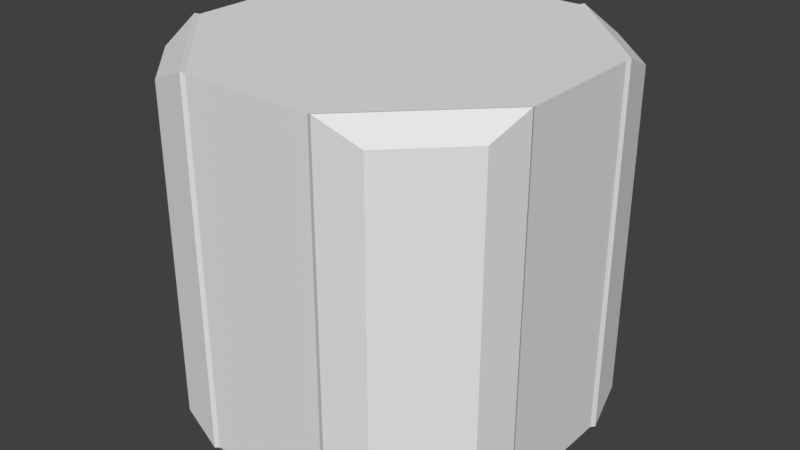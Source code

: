 # Source: PlatformLevel1blend.blend  (saved by Blender 2.77.0; exported with 4.5.12 LTS)
import bpy
from mathutils import Matrix  # noqa: F401  (used for matrix-valued properties, if any)

bpy.ops.wm.read_factory_settings(use_empty=True)
scene = bpy.context.scene
scene.name = 'Scene'

# ---- collections
col_collection_1 = bpy.data.collections.new('Collection 1'); scene.collection.children.link(col_collection_1)

# ---- materials (node trees are filled in below, after node groups)
mat_material = bpy.data.materials.new('Material')
mat_material.alpha_threshold = 0.0
mat_material.use_transparent_shadow = False
mat_material.roughness = 0.5
mat_material.line_color = (0.0, 0.0, 0.0, 1.0)

# ---- material node trees

# ---- world
world_world = bpy.data.worlds.new('World'); scene.world = world_world
world_world.color = (0.05088, 0.05088, 0.05088)
world_world.use_sun_shadow = False
world_world.sun_shadow_jitter_overblur = 0.0
world_world.cycles.sampling_method = 'MANUAL'

# ---- meshes
me_cube = bpy.data.meshes.new('Cube')
me_cube.from_pydata([(0.3628, 1.0, -1.0), (1.0, 0.3549, -1.0), (1.0, -0.3628, -1.0), (0.3549, -1.0, -1.0), (-0.3628, -1.0, -1.0), (-1.0, -0.3549, -1.0), (-1.0, 0.3628, -1.0), (-0.3549, 1.0, -1.0), (1.0, 0.3616, 1.0), (0.365, 1.0, 1.0), (0.3616, -1.0, 1.0), (1.0, -0.365, 1.0), (-1.0, -0.3616, 1.0), (-0.365, -1.0, 1.0), (-0.3616, 1.0, 1.0), (-1.0, 0.365, 1.0), (0.6223, 0.9654, -0.9051), (0.3891, 1.011, -1.008), (0.9654, 0.6223, -0.9051), (1.012, 0.3869, -1.009), (0.9654, -0.6223, -0.9051), (1.011, -0.3891, -1.008), (0.6223, -0.9654, -0.9051), (0.3869, -1.012, -1.009), (-0.6223, -0.9654, -0.9051), (-0.3891, -1.011, -1.008), (-0.9654, -0.6223, -0.9051), (-1.012, -0.3869, -1.009), (-0.9654, 0.6223, -0.9051), (-1.011, 0.3891, -1.008), (-0.6223, 0.9654, -0.9051), (-0.3869, 1.012, -1.009), (0.9654, 0.6223, 0.9051), (1.011, 0.388, 1.008), (0.6223, 0.9654, 0.9051), (0.3893, 1.01, 1.007), (0.6223, -0.9654, 0.9051), (0.388, -1.011, 1.008), (0.9654, -0.6223, 0.9051), (1.01, -0.3893, 1.007), (-0.9654, -0.6223, 0.9051), (-1.011, -0.388, 1.008), (-0.6223, -0.9654, 0.9051), (-0.3893, -1.01, 1.007), (-0.6223, 0.9654, 0.9051), (-0.388, 1.011, 1.008), (-0.9654, 0.6223, 0.9051), (-1.01, 0.3893, 1.007)], [], [(1, 8, 11, 2), (12, 5, 27, 41), (14, 7, 31, 45), (10, 3, 23, 37), (9, 0, 7, 14), (3, 10, 13, 4), (5, 12, 15, 6), (8, 9, 14, 15, 12, 13, 10, 11), (8, 1, 19, 33), (16, 34, 32, 18), (1, 0, 17, 19), (11, 10, 37, 39), (2, 11, 39, 21), (20, 38, 36, 22), (3, 2, 21, 23), (13, 12, 41, 43), (4, 13, 43, 25), (24, 42, 40, 26), (5, 4, 25, 27), (15, 14, 45, 47), (6, 15, 47, 29), (28, 46, 44, 30), (7, 6, 29, 31), (9, 8, 33, 35), (0, 1, 2, 3, 4, 5, 6, 7), (16, 18, 19, 17), (34, 16, 17, 35), (32, 34, 35, 33), (18, 32, 33, 19), (20, 22, 23, 21), (38, 20, 21, 39), (36, 38, 39, 37), (22, 36, 37, 23), (24, 26, 27, 25), (42, 24, 25, 43), (40, 42, 43, 41), (26, 40, 41, 27), (28, 30, 31, 29), (46, 28, 29, 47), (44, 46, 47, 45), (30, 44, 45, 31), (0, 9, 35, 17)])
me_cube.materials.append(mat_material)
me_cube.use_remesh_preserve_volume = False
me_cube.use_remesh_preserve_attributes = False
me_cube.use_mirror_vertex_groups = False
me_cube.update()

# ---- objects
ob_cube = bpy.data.objects.new('Cube', me_cube)

# ---- transforms, parenting, visibility, modifiers, constraints
ob_cube.location = (0.0, 0.0, 0.0)
ob_cube.lock_rotations_4d = False
ob_cube.empty_display_type = 'ARROWS'
ob_cube.lineart.crease_threshold = 0.0

# ---- collection membership
col_collection_1.objects.link(ob_cube)

# ---- scene / render settings (as saved in the file)
scene.frame_start = 1; scene.frame_end = 250; scene.frame_set(1)
scene.render.engine = 'BLENDER_EEVEE_NEXT'
scene.render.resolution_percentage = 50
scene.render.dither_intensity = 0.0
scene.cycles.use_denoising = False
scene.cycles.samples = 128
scene.cycles.sampling_pattern = 'TABULATED_SOBOL'
scene.cycles.light_sampling_threshold = 0.0
scene.cycles.use_adaptive_sampling = False
scene.cycles.use_light_tree = False
scene.cycles.blur_glossy = 0.0
scene.cycles.sample_clamp_indirect = 0.0
scene.view_settings.view_transform = 'Standard'
bpy.context.view_layer.update()

# ---- added for rendering (the .blend has no active camera and no usable light): camera, sun
cam_auto = bpy.data.cameras.new('AutoCamera')
cam_auto.lens = 50.0
cam_auto.sensor_width = 36.0
cam_auto.clip_end = 1000.0
ob_auto_camera = bpy.data.objects.new('AutoCamera', cam_auto)
scene.collection.objects.link(ob_auto_camera)
ob_auto_camera.location = (3.24049, -3.88859, 2.59177)
ob_auto_camera.rotation_euler = (1.09748, -7.21219e-08, 0.694738)
scene.camera = ob_auto_camera
light_auto_sun = bpy.data.lights.new('AutoSun', 'SUN')
light_auto_sun.energy = 3.0
light_auto_sun.angle = 0.0523599
ob_auto_sun = bpy.data.objects.new('AutoSun', light_auto_sun)
scene.collection.objects.link(ob_auto_sun)
ob_auto_sun.rotation_euler = (0.872665, 0.174533, 0.523599)
bpy.context.view_layer.update()
